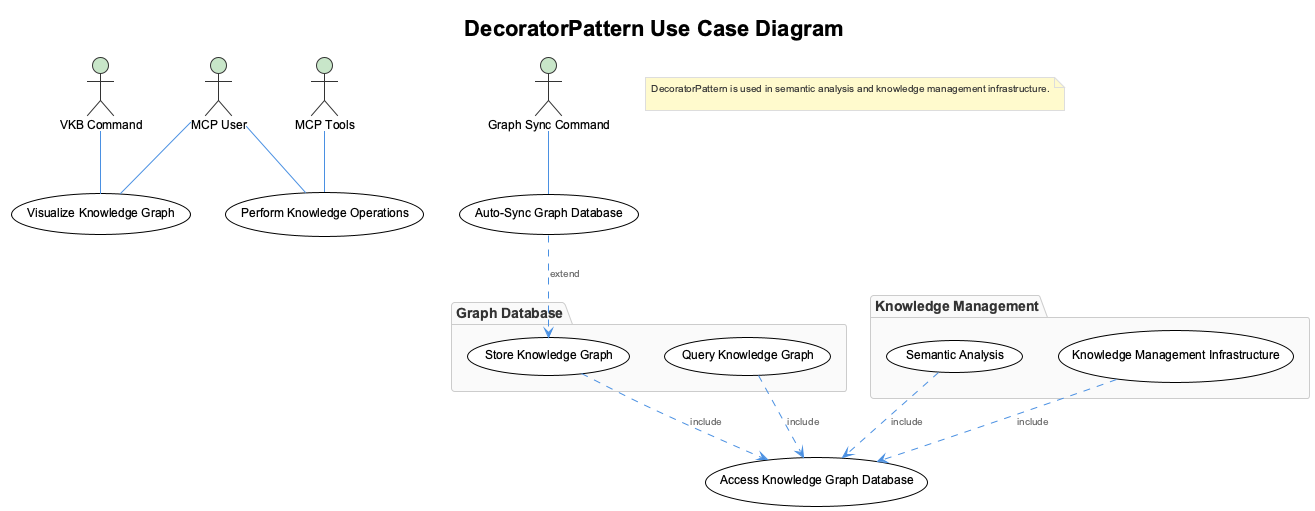

The diagram above was rendered by PlantUML. Its source (embedded in the PNG):
@startuml
!include /Users/q284340/Agentic/coding/docs/puml/_standard-style.puml

title DecoratorPattern Use Case Diagram

actor MCPUser as "MCP User"
actor VKBCommand as "VKB Command"
actor GraphSyncCommand as "Graph Sync Command"
actor MCPTools as "MCP Tools"

usecase "Visualize Knowledge Graph" as (VisualizeKnowledgeGraph)
usecase "Perform Knowledge Operations" as (PerformKnowledgeOperations)
usecase "Auto-Sync Graph Database" as (AutoSyncGraphDatabase)
usecase "Access Knowledge Graph Database" as (AccessKnowledgeGraphDatabase)

MCPUser -- (VisualizeKnowledgeGraph)
MCPUser -- (PerformKnowledgeOperations)
VKBCommand -- (VisualizeKnowledgeGraph)
MCPTools -- (PerformKnowledgeOperations)
GraphSyncCommand -- (AutoSyncGraphDatabase)

package "Knowledge Management" {
  usecase "Semantic Analysis" as (SemanticAnalysis)
  usecase "Knowledge Management Infrastructure" as (KnowledgeManagementInfrastructure)
  
  (SemanticAnalysis) ..> (AccessKnowledgeGraphDatabase) : include
  (KnowledgeManagementInfrastructure) ..> (AccessKnowledgeGraphDatabase) : include
}

package "Graph Database" {
  usecase "Store Knowledge Graph" as (StoreKnowledgeGraph)
  usecase "Query Knowledge Graph" as (QueryKnowledgeGraph)
  
  (StoreKnowledgeGraph) ..> (AccessKnowledgeGraphDatabase) : include
  (QueryKnowledgeGraph) ..> (AccessKnowledgeGraphDatabase) : include
}

(AutoSyncGraphDatabase) ..> (StoreKnowledgeGraph) : extend

note as AutoNote1
  DecoratorPattern is used in semantic analysis and knowledge management infrastructure.

end note

@enduml